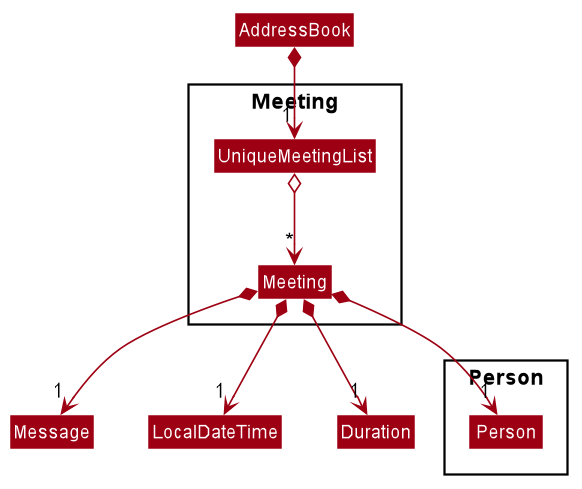

The diagram above was rendered by PlantUML. Its source (embedded in the PNG):
@startuml








skinparam BackgroundColor #FFFFFFF

skinparam Shadowing false

skinparam Class {
    FontColor #FFFFFF
    BorderThickness 1
    BorderColor #FFFFFF
    StereotypeFontColor #FFFFFF
    FontName Arial
}

skinparam Actor {
    BorderColor #000000
    Color #000000
    FontName Arial
}

skinparam Sequence {
    MessageAlign center
    BoxFontSize 15
    BoxPadding 0
    BoxFontColor #FFFFFF
    FontName Arial
}

skinparam Participant {
    FontColor #FFFFFFF
    Padding 20
}


skinparam ClassAttributeFontColor white
skinparam MinClassWidth 50
skinparam ParticipantPadding 10
skinparam Shadowing false
skinparam DefaultTextAlignment center
skinparam packageStyle Rectangle

hide footbox
hide members
hide circle
skinparam arrowThickness 1.1
skinparam arrowColor #9D0012
skinparam classBackgroundColor #9D0012


Class AddressBook
Package Meeting <<Rectangle>>{

    Class Meeting
    Class UniqueMeetingList

    AddressBook *--> "1" UniqueMeetingList
    UniqueMeetingList o--> "*" Meeting
}

Package Person {
    Class Person
}

Meeting *--> "1" Message
Meeting *--> "1" LocalDateTime
Meeting *--> "1" Duration
Meeting *--> "1" Person

@enduml